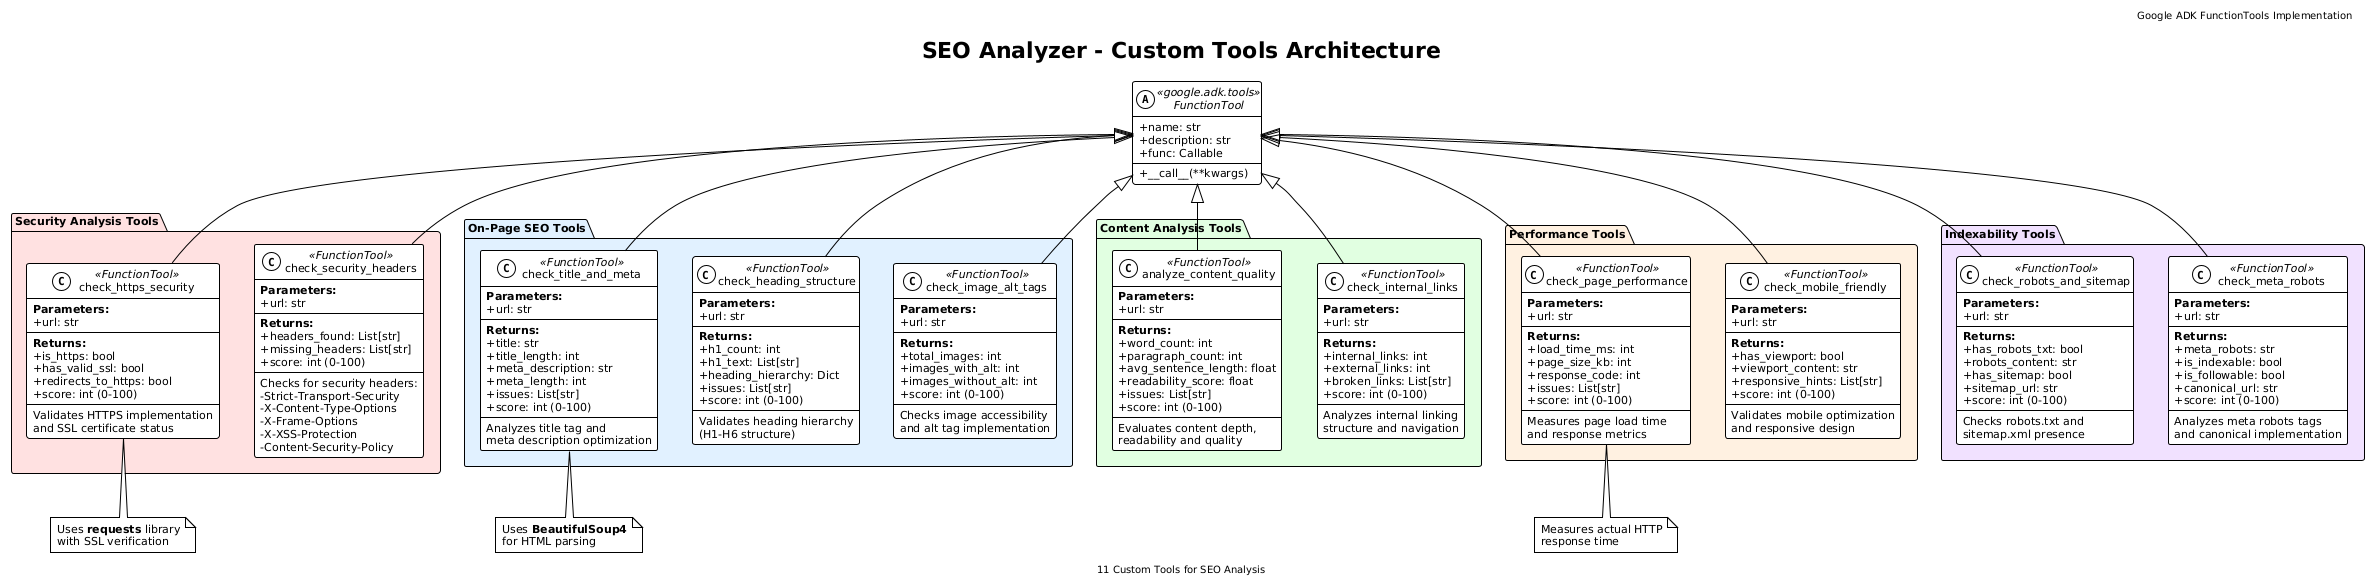

The diagram above was rendered by PlantUML. Its source (embedded in the PNG):
@startuml
!theme plain
skinparam backgroundColor #FEFEFE
skinparam classAttributeIconSize 0
skinparam defaultFontName Arial
skinparam defaultFontSize 11

title SEO Analyzer - Custom Tools Architecture

header Google ADK FunctionTools Implementation
footer 11 Custom Tools for SEO Analysis

' ============================================
' ABSTRACT TOOL BASE
' ============================================
abstract class FunctionTool <<google.adk.tools>> {
    + name: str
    + description: str
    + func: Callable
    --
    + __call__(**kwargs)
}

' ============================================
' SECURITY TOOLS
' ============================================
package "Security Analysis Tools" #FFE0E0 {
    
    class check_https_security <<FunctionTool>> {
        **Parameters:**
        + url: str
        --
        **Returns:**
        + is_https: bool
        + has_valid_ssl: bool
        + redirects_to_https: bool
        + score: int (0-100)
        --
        Validates HTTPS implementation
        and SSL certificate status
    }
    
    class check_security_headers <<FunctionTool>> {
        **Parameters:**
        + url: str
        --
        **Returns:**
        + headers_found: List[str]
        + missing_headers: List[str]
        + score: int (0-100)
        --
        Checks for security headers:
        - Strict-Transport-Security
        - X-Content-Type-Options
        - X-Frame-Options
        - X-XSS-Protection
        - Content-Security-Policy
    }
}

' ============================================
' ONPAGE SEO TOOLS
' ============================================
package "On-Page SEO Tools" #E0F0FF {
    
    class check_title_and_meta <<FunctionTool>> {
        **Parameters:**
        + url: str
        --
        **Returns:**
        + title: str
        + title_length: int
        + meta_description: str
        + meta_length: int
        + issues: List[str]
        + score: int (0-100)
        --
        Analyzes title tag and
        meta description optimization
    }
    
    class check_heading_structure <<FunctionTool>> {
        **Parameters:**
        + url: str
        --
        **Returns:**
        + h1_count: int
        + h1_text: List[str]
        + heading_hierarchy: Dict
        + issues: List[str]
        + score: int (0-100)
        --
        Validates heading hierarchy
        (H1-H6 structure)
    }
    
    class check_image_alt_tags <<FunctionTool>> {
        **Parameters:**
        + url: str
        --
        **Returns:**
        + total_images: int
        + images_with_alt: int
        + images_without_alt: int
        + score: int (0-100)
        --
        Checks image accessibility
        and alt tag implementation
    }
}

' ============================================
' CONTENT TOOLS
' ============================================
package "Content Analysis Tools" #E0FFE0 {
    
    class analyze_content_quality <<FunctionTool>> {
        **Parameters:**
        + url: str
        --
        **Returns:**
        + word_count: int
        + paragraph_count: int
        + avg_sentence_length: float
        + readability_score: float
        + issues: List[str]
        + score: int (0-100)
        --
        Evaluates content depth,
        readability and quality
    }
    
    class check_internal_links <<FunctionTool>> {
        **Parameters:**
        + url: str
        --
        **Returns:**
        + internal_links: int
        + external_links: int
        + broken_links: List[str]
        + score: int (0-100)
        --
        Analyzes internal linking
        structure and navigation
    }
}

' ============================================
' PERFORMANCE TOOLS
' ============================================
package "Performance Tools" #FFF0E0 {
    
    class check_page_performance <<FunctionTool>> {
        **Parameters:**
        + url: str
        --
        **Returns:**
        + load_time_ms: int
        + page_size_kb: int
        + response_code: int
        + issues: List[str]
        + score: int (0-100)
        --
        Measures page load time
        and response metrics
    }
    
    class check_mobile_friendly <<FunctionTool>> {
        **Parameters:**
        + url: str
        --
        **Returns:**
        + has_viewport: bool
        + viewport_content: str
        + responsive_hints: List[str]
        + score: int (0-100)
        --
        Validates mobile optimization
        and responsive design
    }
}

' ============================================
' INDEXABILITY TOOLS
' ============================================
package "Indexability Tools" #F0E0FF {
    
    class check_robots_and_sitemap <<FunctionTool>> {
        **Parameters:**
        + url: str
        --
        **Returns:**
        + has_robots_txt: bool
        + robots_content: str
        + has_sitemap: bool
        + sitemap_url: str
        + score: int (0-100)
        --
        Checks robots.txt and
        sitemap.xml presence
    }
    
    class check_meta_robots <<FunctionTool>> {
        **Parameters:**
        + url: str
        --
        **Returns:**
        + meta_robots: str
        + is_indexable: bool
        + is_followable: bool
        + canonical_url: str
        + score: int (0-100)
        --
        Analyzes meta robots tags
        and canonical implementation
    }
}

' ============================================
' RELATIONSHIPS
' ============================================
FunctionTool <|-- check_https_security
FunctionTool <|-- check_security_headers
FunctionTool <|-- check_title_and_meta
FunctionTool <|-- check_heading_structure
FunctionTool <|-- check_image_alt_tags
FunctionTool <|-- analyze_content_quality
FunctionTool <|-- check_internal_links
FunctionTool <|-- check_page_performance
FunctionTool <|-- check_mobile_friendly
FunctionTool <|-- check_robots_and_sitemap
FunctionTool <|-- check_meta_robots

' ============================================
' NOTES
' ============================================
note bottom of check_https_security
    Uses **requests** library
    with SSL verification
end note

note bottom of check_title_and_meta
    Uses **BeautifulSoup4**
    for HTML parsing
end note

note bottom of check_page_performance
    Measures actual HTTP
    response time
end note
@enduml